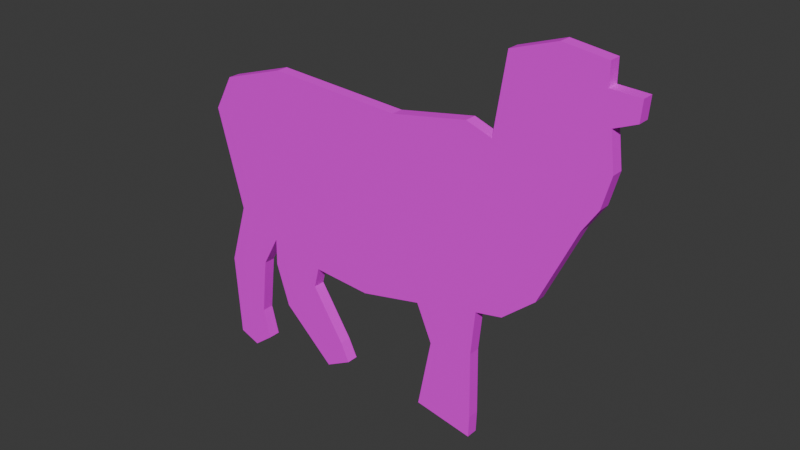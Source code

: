 # Source: goat.blend  (saved by Blender 4.5.90; exported with 4.5.12 LTS)
import bpy
from mathutils import Matrix  # noqa: F401  (used for matrix-valued properties, if any)

bpy.ops.wm.read_factory_settings(use_empty=True)
scene = bpy.context.scene
scene.name = 'Scene'

# ---- images (referenced by path relative to the original .blend; pixels are not part of the script)
import os
ASSET_DIR = os.environ.get("B2B_ASSET_DIR", "")  # directory of the original .blend (textures are referenced by path, not embedded)
HERE = os.path.dirname(os.path.abspath(__file__))  # packed textures are extracted next to this script under _unpacked/

def load_image(name, relpath, width, height, colorspace="sRGB"):
    """Load a texture the original file referenced (path relative to the .blend, or extracted next to this script)."""
    p = next((c for c in (os.path.join(HERE, relpath), os.path.join(ASSET_DIR, relpath)) if relpath and os.path.exists(c)), "")
    if p:
        img = bpy.data.images.load(p, check_existing=True)
        img.name = name
    else:  # same state as the original file: an image datablock whose file is absent (Cycles renders it pink)
        img = bpy.data.images.new(name, width, height)
        img.source = "FILE"
        img.filepath = "//" + (relpath or name)
    img.colorspace_settings.name = colorspace
    return img
img_ged_png = load_image('ged.png', 'ged.png', 1024, 1024, 'sRGB')
img_pap_png = load_image('pap.png', 'pap.png', 1024, 1024, 'sRGB')

# ---- materials (node trees are filled in below, after node groups)
mat_material_001 = bpy.data.materials.new('Material.001')
mat_material_002 = bpy.data.materials.new('Material.002')

# ---- material node trees
mat_material_001.use_nodes = True; mat_material_001.node_tree.nodes.clear()
_N = mat_material_001.node_tree.nodes; _L = mat_material_001.node_tree.links
n0 = _N.new('ShaderNodeBsdfPrincipled'); n0.name = 'Principled BSDF'; n0.location = (-200, 100)
n1 = _N.new('ShaderNodeOutputMaterial'); n1.name = 'Material Output'; n1.location = (200, 100)
n2 = _N.new('ShaderNodeTexImage'); n2.name = 'Image Texture'; n2.location = (-490, 80)
n2.image = img_ged_png
_L.new(n0.outputs[0], n1.inputs[0])
_L.new(n2.outputs[0], n0.inputs[0])
n1.is_active_output = True
mat_material_002.use_nodes = True; mat_material_002.node_tree.nodes.clear()
_N = mat_material_002.node_tree.nodes; _L = mat_material_002.node_tree.links
n0 = _N.new('ShaderNodeBsdfPrincipled'); n0.name = 'Principled BSDF'; n0.location = (-200, 100)
n1 = _N.new('ShaderNodeOutputMaterial'); n1.name = 'Material Output'; n1.location = (200, 100)
n2 = _N.new('ShaderNodeTexImage'); n2.name = 'Image Texture'; n2.location = (-490, 80)
n2.image = img_pap_png
_L.new(n0.outputs[0], n1.inputs[0])
_L.new(n2.outputs[0], n0.inputs[0])
n1.is_active_output = True

# ---- world
world_world = bpy.data.worlds.new('World'); scene.world = world_world
world_world.use_nodes = True; world_world.node_tree.nodes.clear()
_N = world_world.node_tree.nodes; _L = world_world.node_tree.links
n0 = _N.new('ShaderNodeOutputWorld'); n0.name = 'World Output'; n0.location = (200, 100)
n1 = _N.new('ShaderNodeBackground'); n1.name = 'Background'; n1.location = (-200, 100)
n1.inputs[0].default_value = (0.05088, 0.05088, 0.05088, 1.0)
_L.new(n1.outputs[0], n0.inputs[0])
n0.is_active_output = True
world_world.color = (0.05088, 0.05088, 0.05088)
world_world.sun_shadow_jitter_overblur = 0.0

# ---- meshes
me_plane = bpy.data.meshes.new('Plane')
me_plane.from_pydata([(0.7996, 0.6266, 8.215e-08), (0.8977, 0.5886, 8.193e-08), (0.9199, 0.1928, 6.929e-08), (0.8281, -0.1018, 5.878e-08), (0.9516, -0.5642, 4.503e-08), (0.8597, -0.7288, 3.874e-08), (0.5557, -0.827, 3.242e-08), (-0.07137, -0.7922, 2.711e-08), (-0.4229, -0.8555, 2.144e-08), (-0.5401, -0.8144, 2.157e-08), (-0.5939, -1.163, 9.698e-09), (-0.7998, -1.232, 5.318e-09), (-0.993, -1.207, 4.156e-09), (-0.993, -1.112, 7.243e-09), (-1.123, -1.106, 6.114e-09), (-1.116, -1.017, 9.06e-09), (-1.018, -0.9759, 1.141e-08), (-1.04, -0.8112, 1.653e-08), (-1.002, -0.6687, 2.155e-08), (-0.9328, -0.5642, 2.566e-08), (-0.7681, -0.2126, 3.877e-08), (-0.6193, -0.08594, 4.442e-08), (-0.4957, -0.06061, 4.651e-08), (-0.4767, 0.1452, 5.34e-08), (-0.4831, 0.4556, 6.341e-08), (-0.4799, 0.557, 6.674e-08), (-0.2107, 0.5063, 6.786e-08), (-0.2741, 0.1769, 5.651e-08), (-0.2012, 0.009066, 5.18e-08), (0.08698, 0.07241, 5.682e-08), (0.3625, 0.0534, 5.904e-08), (0.3879, 0.1516, 6.249e-08), (0.2358, 0.3891, 6.864e-08), (0.1947, 0.4746, 7.1e-08), (0.3182, 0.5411, 7.443e-08), (0.562, 0.3163, 6.963e-08), (0.6254, 0.1199, 6.39e-08), (0.6222, -0.00677, 5.975e-08), (0.7046, 0.1421, 6.544e-08), (0.7362, 0.4113, 7.451e-08), (0.7014, 0.5506, 7.868e-08), (0.7996, 0.6266, -0.0544), (0.8977, 0.5886, -0.0544), (0.9199, 0.1928, -0.0544), (0.8281, -0.1018, -0.0544), (0.9516, -0.5642, -0.0544), (0.8597, -0.7288, -0.0544), (0.5557, -0.827, -0.0544), (-0.07137, -0.7922, -0.0544), (-0.4229, -0.8555, -0.0544), (-0.5401, -0.8144, -0.0544), (-0.5939, -1.163, -0.0544), (-0.7998, -1.232, -0.0544), (-0.993, -1.207, -0.0544), (-0.993, -1.112, -0.0544), (-1.123, -1.106, -0.0544), (-1.116, -1.017, -0.0544), (-1.018, -0.9759, -0.0544), (-1.04, -0.8112, -0.0544), (-1.002, -0.6687, -0.0544), (-0.9328, -0.5642, -0.0544), (-0.7681, -0.2126, -0.0544), (-0.6193, -0.08594, -0.0544), (-0.4957, -0.06061, -0.0544), (-0.4767, 0.1452, -0.0544), (-0.4831, 0.4556, -0.0544), (-0.4799, 0.557, -0.0544), (-0.2107, 0.5063, -0.0544), (-0.2741, 0.1769, -0.0544), (-0.2012, 0.009066, -0.0544), (0.08698, 0.07241, -0.0544), (0.3625, 0.0534, -0.0544), (0.3879, 0.1516, -0.0544), (0.2358, 0.3891, -0.0544), (0.1947, 0.4746, -0.0544), (0.3182, 0.5411, -0.0544), (0.562, 0.3163, -0.0544), (0.6254, 0.1199, -0.0544), (0.6222, -0.00677, -0.0544), (0.7046, 0.1421, -0.0544), (0.7362, 0.4113, -0.0544), (0.7014, 0.5506, -0.0544)], [], [(14, 15, 16, 17, 18, 19, 20, 21, 22, 23, 24, 25, 26, 27, 28, 29, 30, 31, 32, 33, 34, 35, 36, 37, 38, 39, 40, 0, 1, 2, 3, 4, 5, 6, 7, 8, 9, 10, 11, 12, 13), (55, 54, 53, 52, 51, 50, 49, 48, 47, 46, 45, 44, 43, 42, 41, 81, 80, 79, 78, 77, 76, 75, 74, 73, 72, 71, 70, 69, 68, 67, 66, 65, 64, 63, 62, 61, 60, 59, 58, 57, 56), (14, 13, 54, 55), (0, 40, 81, 41), (1, 0, 41, 42), (28, 27, 68, 69), (15, 14, 55, 56), (2, 1, 42, 43), (29, 28, 69, 70), (16, 15, 56, 57), (3, 2, 43, 44), (30, 29, 70, 71), (17, 16, 57, 58), (4, 3, 44, 45), (31, 30, 71, 72), (18, 17, 58, 59), (5, 4, 45, 46), (32, 31, 72, 73), (19, 18, 59, 60), (6, 5, 46, 47), (33, 32, 73, 74), (20, 19, 60, 61), (7, 6, 47, 48), (34, 33, 74, 75), (21, 20, 61, 62), (8, 7, 48, 49), (35, 34, 75, 76), (22, 21, 62, 63), (9, 8, 49, 50), (36, 35, 76, 77), (23, 22, 63, 64), (10, 9, 50, 51), (37, 36, 77, 78), (24, 23, 64, 65), (11, 10, 51, 52), (38, 37, 78, 79), (25, 24, 65, 66), (12, 11, 52, 53), (39, 38, 79, 80), (26, 25, 66, 67), (13, 12, 53, 54), (40, 39, 80, 81), (27, 26, 67, 68)])
me_plane.polygons.foreach_set('material_index', [0, 1, 0, 0, 0, 0, 0, 0, 0, 0, 0, 0, 0, 0, 0, 0, 0, 0, 0, 0, 0, 0, 0, 0, 0, 0, 0, 0, 0, 0, 0, 0, 0, 0, 0, 0, 0, 0, 0, 0, 0, 0, 0])
_uv = me_plane.uv_layers.new(name='UVMap')
_uv.uv.foreach_set('vector', [0.6909, 0.779, 0.6889, 0.7541, 0.6678, 0.7433, 0.6713, 0.6968, 0.6622, 0.657, 0.6467, 0.6282, 0.6243, 0.536, 0.592, 0.5015, 0.5657, 0.4953, 0.5629, 0.4376, 0.5619, 0.3503, 0.5605, 0.3218, 0.5041, 0.338, 0.5199, 0.4302, 0.5072, 0.4761, 0.4459, 0.4604, 0.3879, 0.4677, 0.3819, 0.4403, 0.4121, 0.3724, 0.4202, 0.3481, 0.3936, 0.3303, 0.3439, 0.3953, 0.332, 0.451, 0.3336, 0.4865, 0.3219, 0.4507, 0.3132, 0.3753, 0.3195, 0.3359, 0.2983, 0.3152, 0.2778, 0.3266, 0.2761, 0.4381, 0.2909, 0.5148, 0.2683, 0.6456, 0.2889, 0.6912, 0.3538, 0.7166, 0.4858, 0.7022, 0.5414, 0.7138, 0.5658, 0.7014, 0.5797, 0.7989, 0.6237, 0.817, 0.6642, 0.8084, 0.6635, 0.7817, -0.9887, -1.355, -0.7826, -1.316, -0.7401, -1.494, -0.4262, -1.466, -0.135, -1.255, -0.2063, -0.5796, -0.004429, -0.6111, 0.5178, -0.3548, 1.515, -0.1753, 1.948, 0.128, 2.018, 0.4732, 1.618, 1.294, 1.63, 1.883, 1.418, 2.618, 1.248, 2.651, 1.128, 2.47, 1.245, 2.222, 1.315, 1.704, 1.253, 1.392, 1.201, 1.631, 1.014, 1.975, 0.532, 2.302, 0.3683, 2.129, 0.471, 1.984, 0.8152, 1.598, 0.8194, 1.403, 0.3794, 1.331, -0.04362, 1.1, -0.2327, 1.387, -0.2807, 2.03, -0.7249, 2.02, -0.6846, 1.829, -0.536, 1.248, -0.4737, 0.8538, -0.6558, 0.7579, -0.8323, 0.4618, -0.9332, -0.263, -0.9956, -0.4865, -0.9914, -0.7691, -0.8831, -1.07, -1.018, -1.186, 0.08746, 0.2411, 0.1325, 0.2384, 0.1325, 0.2384, 0.08746, 0.2411, 0.7644, 0.9584, 0.7299, 0.927, 0.7299, 0.927, 0.7644, 0.9584, 0.7982, 0.9426, 0.7644, 0.9584, 0.7644, 0.9584, 0.7982, 0.9426, 0.4136, 0.703, 0.3893, 0.7728, 0.3893, 0.7728, 0.4136, 0.703, 0.09016, 0.2779, 0.08746, 0.2411, 0.08746, 0.2411, 0.09016, 0.2779, 0.8037, 0.7782, 0.7982, 0.9426, 0.7982, 0.9426, 0.8037, 0.7782, 0.5139, 0.729, 0.4136, 0.703, 0.4136, 0.703, 0.5139, 0.729, 0.1245, 0.2949, 0.09016, 0.2779, 0.09016, 0.2779, 0.1245, 0.2949, 0.7701, 0.656, 0.8037, 0.7782, 0.8037, 0.7782, 0.7701, 0.656, 0.6094, 0.7209, 0.5139, 0.729, 0.5139, 0.729, 0.6094, 0.7209, 0.1177, 0.3633, 0.1245, 0.2949, 0.1245, 0.2949, 0.1177, 0.3633, 0.8103, 0.464, 0.7701, 0.656, 0.7701, 0.656, 0.8103, 0.464, 0.6188, 0.7616, 0.6094, 0.7209, 0.6094, 0.7209, 0.6188, 0.7616, 0.1317, 0.4224, 0.1177, 0.3633, 0.1177, 0.3633, 0.1317, 0.4224, 0.7775, 0.3957, 0.8103, 0.464, 0.8103, 0.464, 0.7775, 0.3957, 0.5674, 0.8604, 0.6188, 0.7616, 0.6188, 0.7616, 0.5674, 0.8604, 0.1565, 0.4657, 0.1317, 0.4224, 0.1317, 0.4224, 0.1565, 0.4657, 0.6715, 0.3552, 0.7775, 0.3957, 0.7775, 0.3957, 0.6715, 0.3552, 0.5536, 0.8959, 0.5674, 0.8604, 0.5674, 0.8604, 0.5536, 0.8959, 0.2156, 0.6115, 0.1565, 0.4657, 0.1565, 0.4657, 0.2156, 0.6115, 0.4541, 0.3703, 0.6715, 0.3552, 0.6715, 0.3552, 0.4541, 0.3703, 0.5968, 0.9234, 0.5536, 0.8959, 0.5536, 0.8959, 0.5968, 0.9234, 0.268, 0.664, 0.2156, 0.6115, 0.2156, 0.6115, 0.268, 0.664, 0.3317, 0.3443, 0.4541, 0.3703, 0.4541, 0.3703, 0.3317, 0.3443, 0.6802, 0.8298, 0.5968, 0.9234, 0.5968, 0.9234, 0.6802, 0.8298, 0.311, 0.6744, 0.268, 0.664, 0.268, 0.664, 0.311, 0.6744, 0.2913, 0.3615, 0.3317, 0.3443, 0.3317, 0.3443, 0.2913, 0.3615, 0.701, 0.7482, 0.6802, 0.8298, 0.6802, 0.8298, 0.701, 0.7482, 0.3187, 0.7598, 0.311, 0.6744, 0.311, 0.6744, 0.3187, 0.7598, 0.2707, 0.217, 0.2913, 0.3615, 0.2913, 0.3615, 0.2707, 0.217, 0.6992, 0.6957, 0.701, 0.7482, 0.701, 0.7482, 0.6992, 0.6957, 0.3183, 0.8886, 0.3187, 0.7598, 0.3187, 0.7598, 0.3183, 0.8886, 0.1988, 0.1882, 0.2707, 0.217, 0.2707, 0.217, 0.1988, 0.1882, 0.7286, 0.7574, 0.6992, 0.6957, 0.6992, 0.6957, 0.7286, 0.7574, 0.32, 0.9307, 0.3183, 0.8886, 0.3183, 0.8886, 0.32, 0.9307, 0.1319, 0.1989, 0.1988, 0.1882, 0.1988, 0.1882, 0.1319, 0.1989, 0.7412, 0.8691, 0.7286, 0.7574, 0.7286, 0.7574, 0.7412, 0.8691, 0.4131, 0.9094, 0.32, 0.9307, 0.32, 0.9307, 0.4131, 0.9094, 0.1325, 0.2384, 0.1319, 0.1989, 0.1319, 0.1989, 0.1325, 0.2384, 0.7299, 0.927, 0.7412, 0.8691, 0.7412, 0.8691, 0.7299, 0.927, 0.3893, 0.7728, 0.4131, 0.9094, 0.4131, 0.9094, 0.3893, 0.7728])
me_plane.materials.append(mat_material_001)
me_plane.materials.append(mat_material_002)
me_plane.update()

# ---- objects
ob_plane = bpy.data.objects.new('Plane', me_plane)

# ---- transforms, parenting, visibility, modifiers, constraints
ob_plane.location = (0.0, 0.0, 0.0)
ob_plane.rotation_euler = (-1.571, 3.258e-07, 3.142)

# ---- collection membership
scene.collection.objects.link(ob_plane)

# ---- scene / render settings (as saved in the file)
scene.frame_start = 1; scene.frame_end = 250; scene.frame_set(1)
scene.render.engine = 'BLENDER_EEVEE_NEXT'
bpy.context.view_layer.update()

# ---- added for rendering (the .blend has no active camera and no usable light): camera, sun
cam_auto = bpy.data.cameras.new('AutoCamera')
cam_auto.lens = 50.0
cam_auto.sensor_width = 36.0
cam_auto.clip_end = 1000.0
ob_auto_camera = bpy.data.objects.new('AutoCamera', cam_auto)
scene.collection.objects.link(ob_auto_camera)
ob_auto_camera.location = (2.66335, -3.06607, 2.36507)
ob_auto_camera.rotation_euler = (1.09748, -7.21219e-08, 0.694738)
scene.camera = ob_auto_camera
light_auto_sun = bpy.data.lights.new('AutoSun', 'SUN')
light_auto_sun.energy = 3.0
light_auto_sun.angle = 0.0523599
ob_auto_sun = bpy.data.objects.new('AutoSun', light_auto_sun)
scene.collection.objects.link(ob_auto_sun)
ob_auto_sun.rotation_euler = (0.872665, 0.174533, 0.523599)
bpy.context.view_layer.update()
